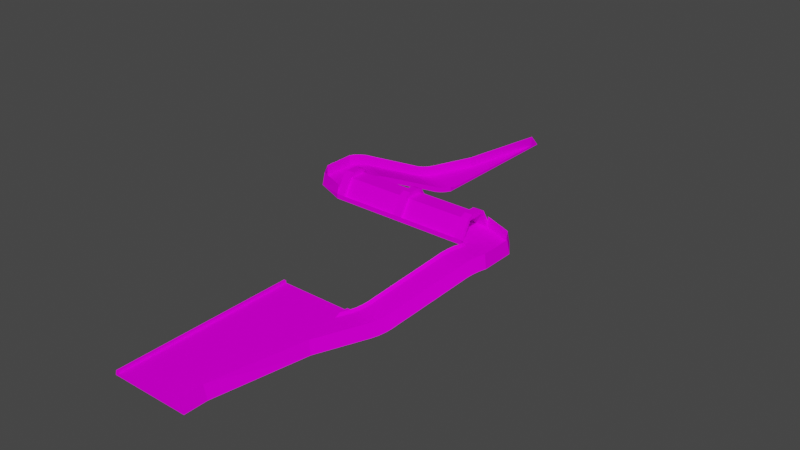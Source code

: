 # Source: pitsModel.blend  (saved by Blender 3.3.6; exported with 4.5.12 LTS)
import bpy
from mathutils import Matrix  # noqa: F401  (used for matrix-valued properties, if any)

bpy.ops.wm.read_factory_settings(use_empty=True)
scene = bpy.context.scene
scene.name = 'Scene'

# ---- collections
col_collection = bpy.data.collections.new('Collection'); scene.collection.children.link(col_collection)

# ---- images (referenced by path relative to the original .blend; pixels are not part of the script)
import os
ASSET_DIR = os.environ.get("B2B_ASSET_DIR", "")  # directory of the original .blend (textures are referenced by path, not embedded)
HERE = os.path.dirname(os.path.abspath(__file__))  # packed textures are extracted next to this script under _unpacked/

def load_image(name, relpath, width, height, colorspace="sRGB"):
    """Load a texture the original file referenced (path relative to the .blend, or extracted next to this script)."""
    p = next((c for c in (os.path.join(HERE, relpath), os.path.join(ASSET_DIR, relpath)) if relpath and os.path.exists(c)), "")
    if p:
        img = bpy.data.images.load(p, check_existing=True)
        img.name = name
    else:  # same state as the original file: an image datablock whose file is absent (Cycles renders it pink)
        img = bpy.data.images.new(name, width, height)
        img.source = "FILE"
        img.filepath = "//" + (relpath or name)
    img.colorspace_settings.name = colorspace
    return img
img_trackset00_trk_64chevback_jpg_001 = load_image('trackset00_trk_64chevback.jpg.001', 'trackset00_trk_64chevback.jpg', 1024, 1024, 'sRGB')
img_trackset00_trk_sidewall_grass_jpg_001 = load_image('trackset00_trk_sidewall_grass.jpg.001', 'trackset00_trk_sidewall_grass.jpg', 1024, 1024, 'sRGB')
img_trackset00_trk_c1_straight_jpg_001 = load_image('trackset00_trk_c1_straight.jpg.001', 'trackset00_trk_c1_straight.jpg', 1024, 1024, 'sRGB')
img_trackset00_trk_64chevrons_jpg_001 = load_image('trackset00_trk_64chevrons.jpg.001', 'trackset00_trk_64chevrons.jpg', 1024, 1024, 'sRGB')
img_trackset00_trk_tubeglass_jpg_001 = load_image('trackset00_trk_tubeglass.jpg.001', 'trackset00_trk_tubeglass.jpg', 1024, 1024, 'sRGB')
img_trackset00_trk_pitfloor_jpg_001 = load_image('trackset00_trk_pitfloor.jpg.001', 'trackset00_trk_pitfloor.jpg', 1024, 1024, 'sRGB')
img_trackset00_trk_pitwall_jpg_001 = load_image('trackset00_trk_pitwall.jpg.001', 'trackset00_trk_pitwall.jpg', 1024, 1024, 'sRGB')
img_trackset00_trk_pitmetal_jpg_001 = load_image('trackset00_trk_pitmetal.jpg.001', 'trackset00_trk_pitmetal.jpg', 1024, 1024, 'sRGB')
img_trackset00_trk_pitchevrons_jpg_001 = load_image('trackset00_trk_pitchevrons.jpg.001', 'trackset00_trk_pitchevrons.jpg', 1024, 1024, 'sRGB')
img_trackset00_trk_startline_jpg = load_image('trackset00_trk_startline.jpg', 'trackset00_trk_startline.jpg', 1024, 1024, 'sRGB')

# ---- materials (node trees are filled in below, after node groups)
mat_trackset00_trk_64chevback = bpy.data.materials.new('trackset00_trk_64chevback')
mat_trackset00_trk_64chevback.alpha_threshold = 0.0
mat_trackset00_trk_64chevback.use_transparent_shadow = False
mat_trackset00_trk_64chevback.diffuse_color = (1.0, 1.0, 1.0, 1.0)
mat_trackset00_trk_64chevback.roughness = 0.5
mat_trackset00_trk_sidewall_grass = bpy.data.materials.new('trackset00_trk_sidewall_grass')
mat_trackset00_trk_sidewall_grass.alpha_threshold = 0.0
mat_trackset00_trk_sidewall_grass.use_transparent_shadow = False
mat_trackset00_trk_sidewall_grass.diffuse_color = (1.0, 1.0, 1.0, 1.0)
mat_trackset00_trk_sidewall_grass.roughness = 0.5
mat_trackset00_trk_c1_straight = bpy.data.materials.new('trackset00_trk_c1_straight')
mat_trackset00_trk_c1_straight.alpha_threshold = 0.0
mat_trackset00_trk_c1_straight.use_transparent_shadow = False
mat_trackset00_trk_c1_straight.diffuse_color = (1.0, 1.0, 1.0, 1.0)
mat_trackset00_trk_c1_straight.roughness = 0.5
mat_trackset00_trk_64chevrons = bpy.data.materials.new('trackset00_trk_64chevrons')
mat_trackset00_trk_64chevrons.alpha_threshold = 0.0
mat_trackset00_trk_64chevrons.use_transparent_shadow = False
mat_trackset00_trk_64chevrons.diffuse_color = (1.0, 1.0, 1.0, 1.0)
mat_trackset00_trk_64chevrons.roughness = 0.5
mat_trackset00_trk_tubeglass = bpy.data.materials.new('trackset00_trk_tubeglass')
mat_trackset00_trk_tubeglass.alpha_threshold = 0.0
mat_trackset00_trk_tubeglass.use_transparent_shadow = False
mat_trackset00_trk_tubeglass.diffuse_color = (1.0, 1.0, 1.0, 1.0)
mat_trackset00_trk_tubeglass.roughness = 0.5
mat_trackset00_trk_pitfloor = bpy.data.materials.new('trackset00_trk_pitfloor')
mat_trackset00_trk_pitfloor.alpha_threshold = 0.0
mat_trackset00_trk_pitfloor.use_transparent_shadow = False
mat_trackset00_trk_pitfloor.diffuse_color = (1.0, 1.0, 1.0, 1.0)
mat_trackset00_trk_pitfloor.roughness = 0.5
mat_trackset00_trk_pitwall = bpy.data.materials.new('trackset00_trk_pitwall')
mat_trackset00_trk_pitwall.alpha_threshold = 0.0
mat_trackset00_trk_pitwall.use_transparent_shadow = False
mat_trackset00_trk_pitwall.diffuse_color = (1.0, 1.0, 1.0, 1.0)
mat_trackset00_trk_pitwall.roughness = 0.5
mat_trackset00_trk_pitmetal = bpy.data.materials.new('trackset00_trk_pitmetal')
mat_trackset00_trk_pitmetal.alpha_threshold = 0.0
mat_trackset00_trk_pitmetal.use_transparent_shadow = False
mat_trackset00_trk_pitmetal.diffuse_color = (1.0, 1.0, 1.0, 1.0)
mat_trackset00_trk_pitmetal.roughness = 0.5
mat_trackset00_trk_pitchevrons = bpy.data.materials.new('trackset00_trk_pitchevrons')
mat_trackset00_trk_pitchevrons.alpha_threshold = 0.0
mat_trackset00_trk_pitchevrons.use_transparent_shadow = False
mat_trackset00_trk_pitchevrons.diffuse_color = (1.0, 1.0, 1.0, 1.0)
mat_trackset00_trk_pitchevrons.roughness = 0.5
mat_trackset00_trk_startline = bpy.data.materials.new('trackset00_trk_startline')
mat_trackset00_trk_startline.alpha_threshold = 0.0
mat_trackset00_trk_startline.use_transparent_shadow = False
mat_trackset00_trk_startline.diffuse_color = (1.0, 1.0, 1.0, 1.0)
mat_trackset00_trk_startline.roughness = 0.5

# ---- material node trees
mat_trackset00_trk_64chevback.use_nodes = True; mat_trackset00_trk_64chevback.node_tree.nodes.clear()
_N = mat_trackset00_trk_64chevback.node_tree.nodes; _L = mat_trackset00_trk_64chevback.node_tree.links
n0 = _N.new('ShaderNodeBsdfDiffuse'); n0.name = 'Diffuse BSDF'; n0.location = (0, 0)
n1 = _N.new('ShaderNodeTexImage'); n1.name = 'Image Texture'; n1.location = (0, 0)
n1.image = img_trackset00_trk_64chevback_jpg_001
n2 = _N.new('ShaderNodeOutputMaterial'); n2.name = 'Material Output'; n2.location = (0, 0)
_L.new(n0.outputs[0], n2.inputs[0])
_L.new(n1.outputs[0], n0.inputs[0])
n2.is_active_output = True
mat_trackset00_trk_sidewall_grass.use_nodes = True; mat_trackset00_trk_sidewall_grass.node_tree.nodes.clear()
_N = mat_trackset00_trk_sidewall_grass.node_tree.nodes; _L = mat_trackset00_trk_sidewall_grass.node_tree.links
n0 = _N.new('ShaderNodeBsdfDiffuse'); n0.name = 'Diffuse BSDF'; n0.location = (0, 0)
n1 = _N.new('ShaderNodeTexImage'); n1.name = 'Image Texture'; n1.location = (0, 0)
n1.image = img_trackset00_trk_sidewall_grass_jpg_001
n2 = _N.new('ShaderNodeOutputMaterial'); n2.name = 'Material Output'; n2.location = (0, 0)
_L.new(n0.outputs[0], n2.inputs[0])
_L.new(n1.outputs[0], n0.inputs[0])
n2.is_active_output = True
mat_trackset00_trk_c1_straight.use_nodes = True; mat_trackset00_trk_c1_straight.node_tree.nodes.clear()
_N = mat_trackset00_trk_c1_straight.node_tree.nodes; _L = mat_trackset00_trk_c1_straight.node_tree.links
n0 = _N.new('ShaderNodeBsdfDiffuse'); n0.name = 'Diffuse BSDF'; n0.location = (0, 0)
n1 = _N.new('ShaderNodeTexImage'); n1.name = 'Image Texture'; n1.location = (0, 0)
n1.image = img_trackset00_trk_c1_straight_jpg_001
n2 = _N.new('ShaderNodeOutputMaterial'); n2.name = 'Material Output'; n2.location = (0, 0)
_L.new(n0.outputs[0], n2.inputs[0])
_L.new(n1.outputs[0], n0.inputs[0])
n2.is_active_output = True
mat_trackset00_trk_64chevrons.use_nodes = True; mat_trackset00_trk_64chevrons.node_tree.nodes.clear()
_N = mat_trackset00_trk_64chevrons.node_tree.nodes; _L = mat_trackset00_trk_64chevrons.node_tree.links
n0 = _N.new('ShaderNodeBsdfDiffuse'); n0.name = 'Diffuse BSDF'; n0.location = (0, 0)
n1 = _N.new('ShaderNodeTexImage'); n1.name = 'Image Texture'; n1.location = (0, 0)
n1.image = img_trackset00_trk_64chevrons_jpg_001
n2 = _N.new('ShaderNodeOutputMaterial'); n2.name = 'Material Output'; n2.location = (0, 0)
_L.new(n0.outputs[0], n2.inputs[0])
_L.new(n1.outputs[0], n0.inputs[0])
n2.is_active_output = True
mat_trackset00_trk_tubeglass.use_nodes = True; mat_trackset00_trk_tubeglass.node_tree.nodes.clear()
_N = mat_trackset00_trk_tubeglass.node_tree.nodes; _L = mat_trackset00_trk_tubeglass.node_tree.links
n0 = _N.new('ShaderNodeBsdfDiffuse'); n0.name = 'Diffuse BSDF'; n0.location = (0, 0)
n1 = _N.new('ShaderNodeTexImage'); n1.name = 'Image Texture'; n1.location = (0, 0)
n1.image = img_trackset00_trk_tubeglass_jpg_001
n2 = _N.new('ShaderNodeOutputMaterial'); n2.name = 'Material Output'; n2.location = (0, 0)
_L.new(n0.outputs[0], n2.inputs[0])
_L.new(n1.outputs[0], n0.inputs[0])
n2.is_active_output = True
mat_trackset00_trk_pitfloor.use_nodes = True; mat_trackset00_trk_pitfloor.node_tree.nodes.clear()
_N = mat_trackset00_trk_pitfloor.node_tree.nodes; _L = mat_trackset00_trk_pitfloor.node_tree.links
n0 = _N.new('ShaderNodeBsdfDiffuse'); n0.name = 'Diffuse BSDF'; n0.location = (0, 0)
n1 = _N.new('ShaderNodeTexImage'); n1.name = 'Image Texture'; n1.location = (0, 0)
n1.image = img_trackset00_trk_pitfloor_jpg_001
n2 = _N.new('ShaderNodeOutputMaterial'); n2.name = 'Material Output'; n2.location = (0, 0)
_L.new(n0.outputs[0], n2.inputs[0])
_L.new(n1.outputs[0], n0.inputs[0])
n2.is_active_output = True
mat_trackset00_trk_pitwall.use_nodes = True; mat_trackset00_trk_pitwall.node_tree.nodes.clear()
_N = mat_trackset00_trk_pitwall.node_tree.nodes; _L = mat_trackset00_trk_pitwall.node_tree.links
n0 = _N.new('ShaderNodeBsdfDiffuse'); n0.name = 'Diffuse BSDF'; n0.location = (0, 0)
n1 = _N.new('ShaderNodeTexImage'); n1.name = 'Image Texture'; n1.location = (0, 0)
n1.image = img_trackset00_trk_pitwall_jpg_001
n2 = _N.new('ShaderNodeOutputMaterial'); n2.name = 'Material Output'; n2.location = (0, 0)
_L.new(n0.outputs[0], n2.inputs[0])
_L.new(n1.outputs[0], n0.inputs[0])
n2.is_active_output = True
mat_trackset00_trk_pitmetal.use_nodes = True; mat_trackset00_trk_pitmetal.node_tree.nodes.clear()
_N = mat_trackset00_trk_pitmetal.node_tree.nodes; _L = mat_trackset00_trk_pitmetal.node_tree.links
n0 = _N.new('ShaderNodeBsdfDiffuse'); n0.name = 'Diffuse BSDF'; n0.location = (0, 0)
n1 = _N.new('ShaderNodeTexImage'); n1.name = 'Image Texture'; n1.location = (0, 0)
n1.image = img_trackset00_trk_pitmetal_jpg_001
n2 = _N.new('ShaderNodeOutputMaterial'); n2.name = 'Material Output'; n2.location = (0, 0)
_L.new(n0.outputs[0], n2.inputs[0])
_L.new(n1.outputs[0], n0.inputs[0])
n2.is_active_output = True
mat_trackset00_trk_pitchevrons.use_nodes = True; mat_trackset00_trk_pitchevrons.node_tree.nodes.clear()
_N = mat_trackset00_trk_pitchevrons.node_tree.nodes; _L = mat_trackset00_trk_pitchevrons.node_tree.links
n0 = _N.new('ShaderNodeBsdfDiffuse'); n0.name = 'Diffuse BSDF'; n0.location = (0, 0)
n1 = _N.new('ShaderNodeTexImage'); n1.name = 'Image Texture'; n1.location = (0, 0)
n1.image = img_trackset00_trk_pitchevrons_jpg_001
n2 = _N.new('ShaderNodeOutputMaterial'); n2.name = 'Material Output'; n2.location = (0, 0)
_L.new(n0.outputs[0], n2.inputs[0])
_L.new(n1.outputs[0], n0.inputs[0])
n2.is_active_output = True
mat_trackset00_trk_startline.use_nodes = True; mat_trackset00_trk_startline.node_tree.nodes.clear()
_N = mat_trackset00_trk_startline.node_tree.nodes; _L = mat_trackset00_trk_startline.node_tree.links
n0 = _N.new('ShaderNodeBsdfDiffuse'); n0.name = 'Diffuse BSDF'; n0.location = (0, 0)
n1 = _N.new('ShaderNodeTexImage'); n1.name = 'Image Texture'; n1.location = (0, 0)
n1.image = img_trackset00_trk_startline_jpg
n2 = _N.new('ShaderNodeOutputMaterial'); n2.name = 'Material Output'; n2.location = (0, 0)
_L.new(n0.outputs[0], n2.inputs[0])
_L.new(n1.outputs[0], n0.inputs[0])
n2.is_active_output = True

# ---- world
world_world = bpy.data.worlds.new('World'); scene.world = world_world
world_world.use_nodes = True; world_world.node_tree.nodes.clear()
_N = world_world.node_tree.nodes; _L = world_world.node_tree.links
n0 = _N.new('ShaderNodeOutputWorld'); n0.name = 'World Output'; n0.location = (300, 300)
n1 = _N.new('ShaderNodeBackground'); n1.name = 'Background'; n1.location = (10, 300)
n1.inputs[0].default_value = (0.05088, 0.05088, 0.05088, 1.0)
_L.new(n1.outputs[0], n0.inputs[0])
n0.is_active_output = True
world_world.color = (0.05088, 0.05088, 0.05088)
world_world.use_sun_shadow = False
world_world.sun_shadow_jitter_overblur = 0.0

# ---- meshes
me_track17_pmd0_mesh_025 = bpy.data.meshes.new('TRACK17.PMD0.mesh.025')
me_track17_pmd0_mesh_025.from_pydata([(-45.8, 114.7, 15.0), (-44.87, 115.1, 20.48), (-41.08, 109.4, 20.48), (-41.79, 108.7, 15.0), (-28.71, 104.3, 20.48), (-28.71, 103.3, 17.0), (-28.71, 103.3, 15.0), (45.08, 87.75, 18.88), (46.04, 90.07, 19.69), (47.07, 89.93, 14.28), (46.13, 87.67, 13.52), (32.2, 56.65, 5.689), (33.15, 58.94, 6.163), (34.15, 58.74, 0.7224), (33.16, 56.36, 0.2195), (16.46, -5.068, 0.0), (14.96, -14.55, 5.5), (14.96, -5.068, 5.5), (31.24, 54.33, 5.48), (32.16, 53.95, 0.0), (48.13, 108.5, 20.48), (44.34, 114.2, 20.48), (45.04, 114.9, 15.0), (49.05, 108.9, 15.0), (47.08, 92.57, 20.24), (48.13, 95.11, 20.48), (49.05, 94.73, 15.0), (48.06, 92.32, 14.78), (34.05, 61.12, 6.876), (35.09, 61.01, 1.483), (34.92, 63.21, 7.826), (35.99, 63.18, 2.499), (44.16, 85.52, 17.83), (45.23, 85.49, 12.5), (23.56, 33.2, 0.0), (22.65, 33.59, 5.5), (-31.74, 160.2, 8.141), (-32.64, 158.0, 8.854), (-33.68, 158.2, 3.483), (-32.74, 160.4, 2.722), (-33.51, 155.9, 9.804), (-34.58, 156.0, 4.499), (-43.82, 131.0, 20.22), (-44.87, 128.5, 20.48), (-45.8, 128.9, 15.0), (-44.8, 131.3, 14.78), (-40.9, 138.1, 17.81), (-41.97, 138.1, 12.5), (-23.35, 183.1, 2.0), (-15.04, 224.8, 2.0), (-15.04, 219.8, 7.48), (-22.44, 182.7, 7.48), (31.96, 119.3, 20.48), (31.96, 120.3, 17.0), (31.96, 120.3, 15.0), (-30.79, 162.5, 7.667), (-31.75, 162.8, 2.22), (-29.83, 164.8, 7.486), (-30.75, 165.2, 2.0), (-41.83, 135.9, 18.86), (-42.79, 133.5, 19.66), (-43.81, 133.7, 14.28), (-42.88, 135.9, 13.52), (-15.04, -14.55, 1.0), (-15.04, 60.45, 2.0), (-15.04, 60.45, 1.0), (-16.04, 60.45, 2.0), (-16.54, 60.45, 0.0), (15.96, 60.45, 2.0), (16.46, 60.45, 0.0), (14.96, 60.45, 2.0), (-15.97, 159.1, 3.0), (-16.93, 156.8, 3.215), (-30.79, 162.5, 3.215), (-29.83, 164.8, 3.0), (-22.44, 182.7, 3.0), (-15.96, 215.2, 3.0), (17.45, 62.86, 0.2195), (20.28, 69.69, 2.499), (19.38, 67.51, 1.483), (14.96, 54.21, 1.0), (14.96, -5.068, 1.0), (18.44, 65.25, 0.7224), (29.52, 92.0, 12.5), (31.36, 96.44, 14.28), (32.35, 98.83, 14.78), (30.43, 94.18, 13.52), (22.65, 33.59, 1.0), (17.38, 60.07, 1.0), (31.24, 54.33, 1.0), (-16.04, 156.3, 2.22), (-15.04, 158.7, 2.0), (-17.88, 154.5, 3.703), (-31.74, 160.2, 3.703), (-17.97, 151.6, 3.483), (-17.03, 153.9, 2.722), (-18.78, 152.3, 4.44), (-32.64, 158.0, 4.44), (-44.87, 128.5, 16.0), (-44.87, 115.1, 16.0), (-28.71, 104.3, 16.0), (-41.08, 109.4, 16.0), (-41.83, 135.9, 14.46), (-42.79, 133.5, 15.24), (31.96, 119.3, 16.0), (-43.82, 131.0, 15.77), (-15.04, 219.8, 3.0), (-33.51, 155.9, 5.423), (-40.9, 138.1, 13.42), (-27.17, 129.4, 13.52), (-26.27, 131.6, 12.5), (34.27, 100.9, 16.0), (34.27, 102.8, 16.0), (48.13, 108.5, 16.0), (48.13, 95.11, 16.0), (33.73, 103.6, 16.0), (44.34, 114.2, 16.0), (31.96, 104.3, 16.0), (-30.47, 120.0, 16.0), (-28.71, 119.3, 16.0), (-31.02, 122.8, 16.0), (-31.02, 120.9, 16.0), (31.96, 103.3, 15.0), (-28.71, 120.3, 15.0), (33.02, 102.9, 15.0), (33.35, 102.4, 15.0), (33.35, 101.2, 15.0), (-28.93, 127.8, 15.24), (-29.97, 125.3, 15.77), (-19.65, 150.2, 5.423), (-27.04, 132.4, 13.42), (-30.09, 121.2, 15.0), (-30.09, 122.4, 15.0), (-27.97, 130.1, 14.46), (-18.87, 149.5, 4.499), (-29.1, 124.8, 14.78), (-28.11, 127.2, 14.28), (-29.77, 120.7, 15.0), (-18.58, 150.2, 6.347), (-17.75, 152.2, 5.397), (-28.99, 125.0, 16.76), (-27.9, 127.7, 16.21), (-30.09, 122.4, 17.0), (-30.09, 121.2, 17.0), (-28.71, 120.3, 17.0), (19.16, 66.98, 3.397), (18.29, 64.88, 2.684), (19.99, 68.98, 4.347), (31.16, 95.95, 16.21), (30.17, 93.56, 15.41), (32.18, 95.81, 15.24), (31.22, 93.49, 14.46), (32.24, 98.57, 16.76), (33.22, 98.31, 15.77), (16.46, 60.45, 2.0), (31.96, 103.3, 17.0), (21.06, 68.95, 3.423), (20.19, 66.86, 2.44), (17.38, 62.68, 2.21), (19.29, 64.68, 1.703), (18.34, 62.39, 1.215), (29.23, 91.29, 14.35), (33.35, 101.2, 17.0), (33.35, 102.4, 17.0), (33.02, 102.9, 17.0), (30.3, 91.26, 13.42), (14.96, 56.83, 2.0), (-15.04, 161.3, 3.0), (-15.97, 156.5, 4.21), (-15.04, 158.7, 4.0), (-26.92, 130.0, 15.41), (-25.97, 132.3, 14.35), (-16.88, 154.3, 4.684), (-29.77, 120.7, 17.0), (31.96, 111.8, 13.0), (31.96, 111.8, 11.5), (28.7, 111.8, 13.0), (28.7, 111.8, 11.5), (28.7, 120.3, 15.0), (28.7, 119.3, 16.0), (28.7, 103.3, 15.0), (28.7, 104.3, 16.0), (31.96, 116.3, 24.0), (31.96, 115.3, 23.0), (28.7, 103.3, 17.0), (28.7, 107.3, 24.0), (31.96, 107.3, 24.0), (28.7, 109.3, 25.0), (31.96, 109.3, 25.0), (28.7, 114.3, 25.0), (31.96, 114.3, 25.0), (28.7, 116.3, 24.0), (28.7, 120.3, 17.0), (28.7, 108.3, 23.0), (31.96, 108.3, 23.0), (28.7, 115.3, 23.0), (-25.44, 103.3, 15.0), (-25.44, 104.3, 16.0), (-25.44, 111.8, 13.0), (-25.44, 111.8, 11.5), (-25.44, 119.3, 16.0), (-25.44, 120.3, 15.0), (-28.71, 111.8, 13.0), (-28.71, 111.8, 11.5), (3.201, 104.3, 16.0), (3.201, 119.3, 16.0), (-0.06614, 119.3, 16.0), (-25.44, 116.3, 24.0), (-25.44, 120.3, 17.0), (-25.44, 115.3, 23.0), (-28.71, 107.3, 24.0), (-25.44, 107.3, 24.0), (-25.44, 103.3, 17.0), (-28.71, 109.3, 25.0), (-25.44, 109.3, 25.0), (-28.71, 114.3, 25.0), (-25.44, 114.3, 25.0), (-28.71, 116.3, 24.0), (-28.71, 108.3, 23.0), (-25.44, 108.3, 23.0), (-28.71, 115.3, 23.0), (-0.06614, 104.3, 16.0), (3.201, 116.3, 24.0), (3.201, 120.3, 17.0), (3.201, 115.3, 23.0), (-0.06614, 103.3, 17.0), (-0.06614, 107.3, 24.0), (3.201, 107.3, 24.0), (3.201, 103.3, 17.0), (-0.06614, 109.3, 25.0), (3.201, 109.3, 25.0), (-0.06614, 114.3, 25.0), (3.201, 114.3, 25.0), (-0.06614, 116.3, 24.0), (-0.06614, 120.3, 17.0), (-0.06614, 108.3, 23.0), (3.201, 108.3, 23.0), (-0.06614, 115.3, 23.0), (33.15, 58.94, 1.703), (32.2, 56.65, 1.215), (34.05, 61.12, 2.44), (34.92, 63.21, 3.423), (47.08, 92.57, 15.77), (46.04, 90.07, 15.24), (44.16, 85.52, 13.42), (45.08, 87.75, 14.46), (-16.04, -14.55, 2.0), (-16.54, -14.55, 0.0), (-15.04, -14.55, 2.0), (16.46, -14.55, 0.0), (15.96, -14.55, 2.0), (14.96, -14.55, 2.0), (14.96, -14.55, 1.0), (14.96, 60.45, 1.0), (28.7, 119.3, 15.92), (28.7, 104.3, 15.92), (28.7, 108.3, 22.92), (28.7, 115.3, 22.92), (-25.44, 104.3, 15.92), (-25.44, 119.3, 15.92), (3.201, 104.3, 15.92), (3.201, 119.3, 15.92), (-0.06614, 119.3, 15.92), (-25.44, 115.3, 22.92), (-25.44, 108.3, 22.92), (-0.06614, 104.3, 15.92), (3.201, 115.3, 22.92), (-0.06614, 108.3, 22.92), (3.201, 108.3, 22.92), (-0.06614, 115.3, 22.92)], [], [(0, 3, 2, 1), (3, 5, 4, 2), (3, 6, 5), (7, 10, 9, 8), (11, 14, 13, 12), (15, 17, 16, 250), (18, 19, 14, 11), (20, 23, 22, 21), (24, 27, 26, 25), (8, 9, 27, 24), (15, 250, 249), (12, 13, 29, 28), (28, 29, 31, 30), (31, 33, 32, 30), (34, 35, 17, 15), (33, 10, 7, 32), (34, 19, 18, 35), (25, 26, 23, 20), (36, 39, 38, 37), (37, 38, 41, 40), (42, 45, 44, 43), (43, 44, 0, 1), (41, 47, 46, 40), (48, 51, 50, 49), (22, 53, 52, 21), (22, 54, 53), (55, 56, 39, 36), (57, 58, 56, 55), (59, 62, 61, 60), (60, 61, 45, 42), (48, 58, 57, 51), (47, 62, 59, 46), (248, 63, 65, 64), (246, 248, 64, 66), (247, 246, 66, 67), (71, 74, 73, 72), (75, 71, 76), (247, 15, 249), (67, 34, 15), (69, 19, 34), (67, 69, 34), (67, 15, 247), (19, 69, 77, 14), (29, 79, 78, 31), (65, 80, 253), (63, 252, 81), (63, 81, 80, 65), (14, 77, 82, 13), (13, 82, 79, 29), (78, 83, 33, 31), (84, 85, 27, 9), (86, 84, 9, 10), (83, 86, 10, 33), (87, 80, 81), (87, 89, 88, 80), (58, 91, 90, 56), (72, 73, 93, 92), (39, 95, 94, 38), (92, 93, 97, 96), (75, 74, 71), (91, 48, 49), (91, 58, 48), (56, 90, 95, 39), (98, 43, 1, 99), (100, 101, 2, 4), (51, 75, 76, 50), (5, 100, 4), (251, 250, 16), (102, 59, 60, 103), (53, 104, 52), (105, 42, 43, 98), (50, 76, 106), (103, 60, 42, 105), (99, 1, 2, 101), (74, 57, 55, 73), (97, 37, 40, 107), (93, 36, 37, 97), (106, 49, 50), (73, 55, 36, 93), (107, 40, 46, 108), (51, 57, 74, 75), (108, 46, 59, 102), (62, 47, 110, 109), (111, 114, 113, 112), (112, 113, 116, 115), (115, 116, 104, 117), (118, 101, 100, 119), (120, 98, 99, 121), (121, 99, 101, 118), (6, 123, 54, 122), (124, 122, 54, 22), (117, 104, 119, 100), (125, 124, 22, 23), (126, 125, 23, 26), (127, 103, 105, 128), (108, 130, 129, 107), (128, 105, 98, 120), (44, 132, 131, 0), (133, 102, 103, 127), (41, 134, 110, 47), (61, 136, 135, 45), (108, 102, 133, 130), (62, 109, 136, 61), (0, 131, 137, 3), (3, 137, 123, 6), (45, 135, 132, 44), (62, 102, 103, 61), (47, 108, 102, 62), (94, 139, 138, 134), (136, 141, 140, 135), (54, 22, 116, 104), (142, 120, 121, 143), (119, 104, 53, 144), (54, 123, 144, 53), (82, 146, 145, 79), (123, 54, 104, 119), (79, 145, 147, 78), (86, 149, 148, 84), (149, 151, 150, 148), (148, 150, 153, 152), (154, 69, 68), (26, 126, 111, 114), (117, 100, 5, 155), (6, 122, 155, 5), (145, 157, 156, 147), (158, 160, 159, 146), (154, 88, 160, 158), (78, 147, 161, 83), (162, 111, 112, 163), (149, 86, 83, 161), (163, 112, 115, 164), (164, 115, 117, 155), (152, 153, 111, 162), (149, 161, 165, 151), (27, 85, 126, 26), (77, 158, 146, 82), (69, 154, 158, 77), (146, 159, 157, 145), (122, 6, 100, 117), (85, 152, 162, 126), (156, 165, 161, 147), (80, 88, 154, 166), (68, 70, 166), (84, 148, 152, 85), (126, 162, 163, 125), (125, 163, 164, 124), (253, 80, 166, 70), (68, 166, 154), (124, 164, 155, 122), (139, 96, 129, 138), (76, 71, 167, 106), (91, 169, 168, 90), (170, 171, 130, 133), (23, 26, 114, 113), (90, 168, 172, 95), (137, 173, 144, 123), (170, 109, 110, 171), (134, 138, 171, 110), (129, 130, 171, 138), (170, 133, 127, 141), (0, 44, 98, 99), (3, 0, 99, 101), (110, 109, 133, 130), (45, 105, 98, 44), (6, 3, 101, 100), (136, 135, 128, 127), (131, 137, 118, 121), (132, 131, 121, 120), (134, 110, 130, 129), (109, 136, 127, 133), (107, 108, 47, 41), (109, 170, 141, 136), (132, 142, 143, 131), (22, 23, 113, 116), (131, 143, 173, 137), (91, 167, 169), (38, 94, 134, 41), (41, 134, 129, 107), (96, 97, 107, 129), (141, 127, 128, 140), (143, 121, 118, 173), (169, 71, 72, 168), (168, 72, 92, 172), (140, 128, 120, 142), (167, 71, 169), (95, 172, 139, 94), (172, 92, 96, 139), (91, 49, 106, 167), (135, 140, 142, 132), (173, 118, 119, 144), (137, 123, 119, 118), (61, 103, 105, 45), (135, 132, 120, 128), (122, 175, 174, 117), (104, 174, 175, 54), (176, 179, 178, 177), (177, 178, 54, 175), (180, 177, 175, 122), (174, 104, 179, 176), (177, 180, 181, 176), (117, 174, 176, 181), (182, 183, 104, 53), (184, 155, 186, 185), (185, 186, 188, 187), (187, 188, 190, 189), (189, 190, 182, 191), (191, 182, 53, 192), (193, 194, 117, 181), (179, 104, 183, 195), (195, 183, 194, 193), (195, 193, 185, 187, 189, 191), (181, 184, 185, 193), (179, 195, 191, 192), (155, 117, 194, 186), (186, 194, 183, 182, 190, 188), (196, 199, 198, 197), (200, 198, 199, 201), (202, 119, 123, 203), (203, 123, 201, 199), (6, 203, 199, 196), (198, 200, 119, 202), (203, 6, 100, 202), (197, 198, 202, 100), (207, 209, 200, 208), (5, 212, 211, 210), (210, 211, 214, 213), (213, 214, 216, 215), (215, 216, 207, 217), (217, 207, 208, 144), (218, 219, 197, 100), (119, 200, 209, 220), (220, 209, 219, 218), (220, 218, 210, 213, 215, 217), (100, 5, 210, 218), (119, 220, 217, 144), (212, 197, 219, 211), (211, 219, 209, 207, 216, 214), (222, 224, 205, 223), (225, 228, 227, 226), (226, 227, 230, 229), (229, 230, 232, 231), (231, 232, 222, 233), (233, 222, 223, 234), (235, 236, 204, 221), (206, 205, 224, 237), (237, 224, 236, 235), (227, 236, 224, 222, 232, 230), (104, 54, 53), (100, 6, 5), (206, 237, 233, 234), (228, 204, 236, 227), (221, 225, 226, 235), (237, 235, 226, 229, 231, 233), (197, 221, 235, 219), (237, 209, 219, 235), (209, 237, 206, 200), (181, 193, 236, 204), (236, 193, 195, 224), (205, 224, 195, 179), (160, 239, 238, 159), (159, 238, 240, 157), (157, 240, 241, 156), (150, 243, 242, 153), (156, 241, 244, 165), (151, 245, 243, 150), (165, 244, 245, 151), (88, 89, 239, 160), (238, 12, 28, 240), (240, 28, 30, 241), (113, 20, 21, 116), (243, 8, 24, 242), (245, 7, 8, 243), (114, 25, 20, 113), (17, 81, 251, 16), (252, 251, 81), (89, 18, 11, 239), (239, 11, 12, 238), (242, 24, 25, 114), (241, 30, 32, 244), (81, 17, 35, 87), (35, 18, 89, 87), (244, 32, 7, 245), (104, 116, 21, 52), (153, 242, 114, 111), (258, 264, 267, 265), (269, 267, 264, 263), (263, 259, 262, 269), (255, 260, 268, 256), (268, 266, 257, 256), (261, 254, 257, 266)])
me_track17_pmd0_mesh_025.polygons.foreach_set('material_index', [0, 0, 0, 0, 0, 0, 0, 0, 0, 0, 0, 0, 0, 0, 0, 0, 0, 0, 0, 0, 0, 0, 0, 0, 0, 0, 0, 0, 0, 0, 0, 0, 1, 1, 1, 2, 2, 2, 2, 2, 2, 2, 2, 2, 2, 2, 2, 2, 2, 2, 2, 2, 2, 2, 2, 2, 2, 2, 2, 2, 2, 2, 2, 3, 3, 3, 3, 3, 3, 3, 3, 3, 3, 3, 3, 3, 3, 3, 3, 3, 3, 3, 5, 5, 5, 5, 5, 5, 5, 5, 5, 5, 5, 5, 5, 5, 5, 5, 5, 5, 5, 5, 5, 5, 5, 5, 6, 6, 6, 6, 6, 6, 6, 6, 6, 6, 6, 6, 6, 6, 6, 6, 6, 6, 6, 6, 6, 6, 6, 6, 6, 6, 6, 6, 6, 6, 6, 6, 6, 6, 6, 6, 6, 6, 6, 6, 6, 6, 6, 6, 6, 6, 6, 6, 6, 6, 6, 6, 6, 6, 6, 6, 6, 6, 6, 6, 6, 6, 6, 6, 6, 6, 6, 6, 6, 6, 6, 6, 6, 6, 6, 6, 6, 6, 6, 6, 6, 6, 6, 6, 6, 6, 6, 7, 7, 7, 7, 7, 7, 7, 7, 7, 7, 7, 7, 7, 7, 7, 7, 7, 7, 7, 7, 7, 7, 7, 7, 7, 7, 7, 7, 7, 7, 7, 7, 7, 7, 7, 7, 7, 7, 7, 7, 7, 7, 7, 7, 7, 7, 7, 7, 7, 7, 7, 7, 7, 7, 7, 7, 7, 7, 7, 7, 4, 4, 4, 4, 4, 4, 2, 2, 2, 2, 2, 2, 2, 2, 8, 8, 8, 8, 8, 8, 8, 8, 8, 8, 8, 8, 8, 8, 8, 8, 6, 4, 4, 4, 4, 4, 4])
_uv = me_track17_pmd0_mesh_025.uv_layers.new(name='UVMap')
_uv.uv.foreach_set('vector', [0.0, 0.75, 0.0, 0.0, 1.0, 0.0, 1.0, 0.75, 0.0, 2.0, 0.3484, 0.0, 1.0, 0.0907, 1.0, 2.0, 0.0, 2.0, 0.0, 0.0, 0.3484, 0.0, 1.0, 0.25, 0.0, 0.25, 0.0, 0.5, 1.0, 0.5, 1.0, 0.25, 0.0, 0.25, 0.0, 0.5, 1.0, 0.5, 0.0, 1.0, 0.9889, 1.0, 0.9901, 0.0, 0.3273, 0.0, 1.0, 0.0, 0.0, 0.0, 0.0, 0.25, 1.0, 0.25, 1.0, 1.25, 0.0, 1.25, 0.0, 2.0, 1.0, 2.0, 1.0, 0.75, 0.0, 0.75, 0.0, 1.0, 1.0, 1.0, 1.0, 0.5, 0.0, 0.5, 0.0, 0.75, 1.0, 0.75, 0.0, 1.0, 0.3273, 0.0, 0.0, 0.0, 1.0, 0.5, 0.0, 0.5, 0.0, 0.75, 1.0, 0.75, 1.0, 0.75, 0.0, 0.75, 0.0, 1.0, 1.0, 1.0, 0.0, 0.0, 0.0, 3.0, 1.0, 3.0, 1.0, 0.0, 0.0, 4.0, 1.0, 4.0, 1.0, 0.0, 0.0, 0.0, 0.0, 0.0, 0.0, 0.25, 1.0, 0.25, 1.0, 0.0, 0.0, 0.0, 0.0, 2.0, 1.0, 2.0, 1.0, 0.0, 1.0, 0.0, 0.0, 0.0, 0.0, 1.25, 1.0, 1.25, 1.0, 0.5, 0.0, 0.5, 0.0, 0.25, 1.0, 0.25, 1.0, 0.25, 0.0, 0.25, 0.0, 0.0, 1.0, 0.0, 1.0, 0.25, 0.0, 0.25, 0.0, 0.0, 1.0, 0.0, 1.0, 2.0, 0.0, 2.0, 0.0, 0.75, 1.0, 0.75, 0.0, 2.0, 0.0, 0.0, 1.0, 0.0, 1.0, 2.0, 0.0, 0.0, 1.0, 0.0, 1.0, 3.552, 0.0, 4.0, 0.0, 0.0, 0.3458, 2.0, 1.0, 1.932, 1.0, 0.0, 0.0, 0.0, 0.0, 2.0, 0.3458, 2.0, 1.0, 0.75, 0.0, 0.75, 0.0, 0.5, 1.0, 0.5, 1.0, 1.0, 0.0, 1.0, 0.0, 0.75, 1.0, 0.75, 1.0, 0.75, 0.0, 0.75, 0.0, 0.5, 1.0, 0.5, 1.0, 0.5, 0.0, 0.5, 0.0, 0.25, 1.0, 0.25, 0.0, 2.0, 0.0, 0.0, 1.0, 0.0, 1.0, 2.0, 0.0, 1.0, 0.0, 0.75, 1.0, 0.75, 1.0, 1.0, 0.25, 0.0, 0.0, 0.0, 0.0, 4.0, 0.25, 4.0, 0.25, 0.0, 0.5, 0.0, 0.5, 4.0, 0.25, 4.0, 0.75, 0.0, 0.5, 0.0, 0.5, 4.0, 0.75, 4.0, 0.5267, 1.0, 1.0, 1.0, 1.0, 0.875, 0.5267, 0.875, 1.0, 1.005, 0.5258, 0.003145, 1.0, 2.738, 0.2671, -0.01782, 0.7374, 0.004225, 0.7374, -0.01782, 0.7374, 0.004225, 0.2671, -0.01782, 0.2671, 0.004225, 0.7374, 0.004225, 0.2671, -0.01782, 0.2671, 0.004225, 0.7374, 0.004225, 0.2671, -0.01782, 0.2671, 0.004225, 0.2671, 0.004225, 0.7374, 0.004225, 0.2671, -0.01782, 0.9994, 0.0, 0.5261, 0.0, 0.5261, 0.125, 0.9994, 0.125, 0.9994, 0.375, 0.5261, 0.375, 0.5261, 0.5, 0.9994, 0.5, 1.0, 4.0, 0.0, 3.662, 0.0, 4.0, 1.0, 0.0, 0.0, 0.0, 0.0, 0.5048, 1.0, 0.0, 0.0, 0.5048, 0.0, 3.662, 1.0, 4.0, 0.9994, 0.125, 0.5261, 0.125, 0.5261, 0.25, 0.9994, 0.25, 0.9994, 0.25, 0.5261, 0.25, 0.5261, 0.375, 0.9994, 0.375, 0.5261, 0.5, 0.5261, 1.5, 0.9994, 1.5, 0.9994, 0.5, 0.5261, 0.75, 0.5261, 0.875, 0.9994, 0.875, 0.9994, 0.75, 0.5261, 0.625, 0.5261, 0.75, 0.9994, 0.75, 0.9994, 0.625, 0.5261, 0.5, 0.5261, 0.625, 0.9994, 0.625, 0.9994, 0.5, 0.002643, -0.007221, 0.4733, 0.7414, 0.0, -1.509, 0.0, -0.008632, 0.0, 0.9914, 0.4733, 0.9914, 0.4733, 0.7414, 1.449, 1.0, 1.0, 1.0, 1.0, 0.875, 1.449, 0.875, 0.5267, 0.875, 1.0, 0.875, 1.0, 0.75, 0.5267, 0.75, 1.449, 0.75, 1.0, 0.75, 1.0, 0.625, 1.449, 0.625, 0.5267, 0.75, 1.0, 0.75, 1.0, 0.625, 0.5267, 0.625, 1.0, 1.0, 1.0, 0.0, 0.5267, 0.0, 1.002, 0.9943, 1.451, 2.158, 1.002, 4.282, 1.003, 0.9994, 1.449, 1.0, 1.449, 2.156, 1.449, 0.875, 1.0, 0.875, 1.0, 0.75, 1.449, 0.75, 0.0, 2.0, 1.0, 2.0, 1.0, 0.75, 0.0, 0.75, 0.0, 0.0, 0.0, 2.0, 1.0, 2.0, 1.0, 0.0, 1.0, 0.0, 0.0, 0.0, 0.0, 3.502, 1.0, 4.0, 0.2041, 1.015, 0.0, 1.0, 1.0, 1.0, 0.2041, 1.015, 0.2041, 1.0, 1.0, 1.0, 0.0, 0.75, 1.0, 0.75, 1.0, 0.5, 0.0, 0.5, 0.0, 1.0, 0.2041, 1.015, 1.0, 1.0, 0.0, 0.25, 1.0, 0.25, 1.0, 0.0, 0.0, 0.0, 1.0, 4.0, 0.0, 3.502, 0.0, 4.0, 0.0, 0.5, 1.0, 0.5, 1.0, 0.25, 0.0, 0.25, 0.0, 2.75, 1.0, 2.75, 1.0, 2.0, 0.0, 2.0, 0.0, 1.0, 1.0, 1.0, 1.0, 0.75, 0.0, 0.75, 0.0, 0.25, 1.0, 0.25, 1.0, 0.0, 0.0, 0.0, 0.0, 0.5, 1.0, 0.5, 1.0, 0.25, 0.0, 0.25, 0.0, 0.9885, 0.0, 1.0, 1.0, 1.0, 0.0, 0.75, 1.0, 0.75, 1.0, 0.5, 0.0, 0.5, 0.0, 2.0, 1.0, 2.0, 1.0, 0.0, 0.0, 0.0, 1.0, 2.0, 1.0, 0.0, 0.0, 0.0, 0.0, 2.0, 0.0, 1.0, 1.0, 1.0, 1.0, 0.75, 0.0, 0.75, 0.0, 0.25, 0.0, 0.0, 1.0, 0.0, 1.0, 0.25, 1.0, 0.5628, 0.0, 0.0, 0.0, 1.0, 1.0, 0.698, 1.0, 0.06864, 0.0, 0.0, 0.0, 0.4234, 1.0, 0.1352, 1.0, 0.5628, 0.0, 0.0, 0.0, 1.0, 1.0, 0.698, 1.0, 0.5628, 0.0, 0.0, 0.0, 1.0, 1.0, 0.698, 1.0, 0.5628, 0.0, 0.0, 0.0, 1.0, 1.0, 0.698, 1.0, 0.06864, 0.0, 0.0, 0.0, 0.4234, 1.0, 0.1352, 0.0, 0.0, 1.0, 0.0, 1.0, 4.0, 0.0, 4.0, 1.0, 0.698, 1.0, 0.5628, 0.0, 0.0, 0.0, 1.0, 0.0, 0.0, 1.0, 0.0, 1.0, 4.0, 0.0, 4.0, 1.0, 0.1352, 1.0, 0.06864, 0.0, 0.0, 0.0, 0.4234, 1.0, 0.698, 1.0, 0.5628, 0.0, 0.0, 0.0, 1.0, 1.0, 0.25, 0.0, 0.25, 0.0, 0.5, 1.0, 0.5, 0.0, 0.0, 1.0, 0.0, 1.0, 2.0, 0.0, 2.0, 1.0, 0.0, 0.0, 0.0, 0.0, 0.25, 1.0, 0.25, 0.0, 0.0, 1.0, 0.5628, 1.0, 0.698, 0.0, 1.0, 1.0, 0.5, 0.0, 0.5, 0.0, 0.75, 1.0, 0.75, 0.0, 0.0, 1.0, 0.0, 1.0, 2.0, 0.0, 2.0, 0.0, 0.5, 1.0, 0.5, 1.0, 0.75, 0.0, 0.75, 0.0, 0.75, 0.0, 1.0, 1.0, 1.0, 1.0, 0.75, 0.0, 0.25, 1.0, 0.25, 1.0, 0.5, 0.0, 0.5, 0.0, 0.0, 1.0, 0.06864, 1.0, 0.1352, 0.0, 0.4234, 0.0, 0.0, 1.0, 0.5628, 1.0, 0.698, 0.0, 1.0, 0.0, 0.75, 1.0, 0.75, 1.0, 1.0, 0.0, 1.0, 0.0, 1.0, 0.0, 0.0, 1.0, 0.0, 1.0, 1.0, 0.0, 1.0, 0.0, 0.0, 1.0, 0.0, 1.0, 1.0, 0.0, -0.5, 0.0, 1.0, 1.0, 1.0, 1.0, -0.5, 0.0, -0.5, 0.0, 1.0, 1.0, 1.0, 1.0, -0.5, 0.0, 1.0, 4.0, 1.0, 3.88, 0.0, 0.09349, 0.0, 0.1685, 1.0, 0.0, 0.0, 1.0, 0.0, 0.7978, 1.0, 0.0, 0.0, 18.0, 0.0, 18.0, 1.0, 0.0, 1.0, 18.0, -0.5, 0.0, -0.5, 0.0, 1.0, 18.0, 1.0, 1.0, -0.5, 1.0, 1.0, 0.0, 1.0, 0.0, -0.5, 0.0, 1.0, 18.0, 1.0, 18.0, 0.0, 0.0, 0.0, 1.0, -0.5, 1.0, 1.0, 0.0, 1.0, 0.0, -0.5, 1.0, -0.5, 1.0, 1.0, 0.0, 1.0, 0.0, -0.5, 1.0, 1.0, 1.0, 0.0, 0.0, 0.0, 0.0, 1.0, 1.0, 1.0, 1.0, 0.0, 0.0, 0.0, 0.0, 1.0, 0.25, 1.0, 0.0, -0.5, 0.0, 1.0, 0.25, 1.0, 0.0, 1.0, 0.0, 0.0, 0.25, 0.0, 18.0, 0.0, 0.0, 0.0, 0.0, 1.0, 18.0, 1.0, 0.0, -0.5, 18.0, -0.5, 18.0, 1.0, 0.0, 1.0, 1.0, 1.0, 1.0, 0.0, 0.0, 0.0, 0.0, 1.0, 1.0, 1.0, 1.0, 0.0, 0.0, 0.0, 0.0, 1.0, 1.0, 1.0, 1.0, 0.0, 0.0, 0.0, 0.0, 1.0, 10.0, -0.5, 10.0, 1.0, 0.0, 1.0, 0.0, -0.5, 0.7978, 1.0, 1.0, 0.0, 0.0, 0.0, 0.1685, 1.0, 0.0, 1.0, 0.0, -0.5, 1.0, -0.5, 1.0, 1.0, 0.9509, 1.0, 1.17, 0.0, 0.5382, 0.0, 0.7235, 1.0, 0.7978, 1.0, 1.0, 0.0, 0.0, 0.0, 0.1685, 1.0, 1.0, 1.0, 1.0, 0.0, 0.0, 0.0, 0.0, 1.0, 0.0, 1.0, 1.0, 1.0, 1.0, 0.0, 0.0, 0.0, 0.0, 0.02602, 0.08056, 0.0256, 0.08056, -0.58, 0.0, -0.58, 1.0, -0.5, 1.0, 1.0, 0.0, 1.0, 0.0, -0.5, 1.0, -0.5, 1.0, 1.0, 0.0, 1.0, 0.0, -0.5, 1.0, 1.0, 1.0, 0.0, 0.0, 0.0, 0.0, 1.0, 18.0, 1.0, 0.0, 1.0, 0.0, 0.0, 18.0, 0.0, 1.0, -0.5, 1.0, 1.0, 0.0, 1.0, 0.0, -0.5, 10.0, 0.0, 0.0, 0.0, 0.0, 1.0, 10.0, 1.0, 2.548, 0.0, 0.0, 0.0, 0.0, 1.0, 1.577, 1.0, 0.0, 1.0, 0.0, 1.0, 1.577, 1.0, 1.0, -0.5, 1.0, 1.0, 0.0, 1.0, 0.0, -0.5, 0.7805, -0.5, 0.7978, 1.0, 0.1685, 1.0, 0.177, -0.5079, 0.9504, -0.5, 0.9509, 1.0, 0.7235, 1.0, 0.7152, -0.5079, 0.0, 0.0, 2.67, 0.0, 1.577, 1.0, 0.0, 1.0, 0.0, 1.0, 1.577, 1.0, 0.0, 1.0, 0.7805, -0.5, 0.7978, 1.0, 0.1685, 1.0, 0.177, -0.5079, 0.0, 1.0, 0.0, 0.0, 1.0, 0.0, 1.0, 1.0, 0.0, -0.4979, 0.25, -0.4979, 0.25, 0.0, 0.0, 0.0, 0.0, -0.5, 0.0, 1.0, 1.0, 1.0, 1.0, -0.5, 1.0, 1.0, 0.0, 1.0, 0.0, 0.0, 1.0, 0.0, 0.0, 1.0, 4.0, 1.0, 3.88, 0.0, 0.09349, 0.0, 0.0, -0.5, 0.0, 1.0, 1.0, 1.0, 1.0, -0.5, 0.177, -0.5079, 0.1685, 1.0, 0.7978, 1.0, 0.7805, -0.5, 1.0, 1.0, 1.0, -0.5, 0.0, -0.5, 0.0, 1.0, 0.0, -0.5, 0.0, 1.0, 10.0, 1.0, 10.0, -0.5, 0.0, 0.0, 10.0, 0.0, 10.0, 1.0, 0.0, 1.0, 0.0, 1.0, 0.0, 0.0, 1.0, 0.0, 1.0, 1.0, 4.0, 1.0, 0.0, 1.0, 0.09349, 0.0, 3.88, 0.0, 4.0, 1.0, 2.0, 1.0, 2.045, 0.0, 3.938, 0.0, 0.0, 1.0, 1.0, 1.0, 1.0, 0.0, 0.0, 0.0, 0.0, 1.0, 0.0, 0.0, 1.0, 0.0, 1.0, 1.0, 4.0, 1.0, 0.0, 1.0, 0.09349, 0.0, 3.88, 0.0, 0.0, 1.0, 1.0, 1.0, 1.0, 0.0, 0.0, 0.0, 0.7235, 1.0, 0.9509, 1.0, 1.17, 0.0, 0.5382, 0.0, 0.1685, 1.0, 0.7978, 1.0, 1.0, 0.0, 0.0, 0.0, 0.0, 1.0, 10.0, 1.0, 10.0, 0.0, 0.0, 0.0, 0.0, 1.0, 1.0, 1.0, 1.0, 0.0, 0.0, 0.0, 0.0, 0.0, 10.0, 0.0, 10.0, 1.0, 0.0, 1.0, 0.0, -0.5, 0.0, 1.0, 1.0, 1.0, 1.0, -0.5, 0.177, -0.5079, 0.1685, 1.0, 0.7978, 1.0, 0.7805, -0.5, 2.0, 1.0, 4.0, 1.0, 3.938, 0.0, 2.045, 0.0, 0.7152, -0.5079, 0.7235, 1.0, 0.9509, 1.0, 0.9504, -0.5, 0.25, -0.5, 0.0, 0.0, 0.0, 1.0, 0.0, 0.02602, 0.08056, 0.0256, 0.08056, -0.58, 0.0, -0.58, 0.0, 1.0, 0.25, 1.0, 0.25, 0.0, 0.0, 0.0, 0.0, 0.02602, 0.08056, 0.0256, 0.08056, -0.58, 0.0, -0.58, 0.0, 1.0, 0.0, 0.0, 1.0, 0.0, 1.0, 1.0, 0.7235, 1.0, 0.5382, 0.0, 1.17, 0.0, 0.9509, 1.0, 0.0, 1.0, 0.0, 0.0, 1.0, 0.0, 1.0, 1.0, 0.0, 1.0, 0.0, 0.0, 1.0, 0.0, 1.0, 1.0, 0.0, 1.0, 0.0, 0.0, 1.0, 0.0, 1.0, 1.0, 1.0, 0.0, 0.0, 0.0, 0.0, 1.0, 0.0, -0.5, 0.0, 1.0, 1.0, 1.0, 1.0, -0.5, 0.0, 1.0, 0.0, 0.0, 1.0, 0.0, 1.0, 1.0, 0.0, -0.4979, 0.25, -0.4979, 0.25, 0.0, 0.0, 0.0, 0.0, -0.5, 0.0, 1.0, 1.0, 1.0, 1.0, -0.5, 0.1685, 1.0, 0.0, 0.0, 1.0, 0.0, 0.7978, 1.0, 0.7978, 1.0, 0.1685, 1.0, 0.0, 0.0, 1.0, 0.0, 0.0, 1.0, 0.0, 0.0, 1.0, 0.0, 1.0, 1.0, 0.0, 1.0, 1.0, 1.0, 1.0, 0.0, 0.0, 0.0, 0.7478, 1.012, 0.7478, 0.333, 1.0, 0.2505, 1.0, 1.027, 1.0, 1.027, 1.0, 0.2505, 0.7478, 0.333, 0.7478, 1.012, 1.0, 0.2505, 1.0, 1.027, 0.7478, 1.012, 0.7478, 0.333, 1.0, 0.1286, 0.2143, 0.1286, 0.2143, 0.9081, 1.0, 0.9081, 1.0, 0.1286, 0.2143, 0.1286, 0.2143, 0.9081, 1.0, 0.9081, 0.7478, 0.333, 0.7478, 1.012, 1.0, 1.027, 1.0, 0.3372, 0.7478, 0.333, 0.7478, 1.012, 1.0, 1.027, 1.0, 0.2505, 0.7478, 1.012, 0.7478, 0.333, 1.0, 0.3372, 1.0, 1.027, 1.0, 0.1448, 0.0, 0.1448, 0.0, 0.9086, 1.0, 0.9086, 1.0, 0.0, 0.0, 0.0, 0.0, 1.0, 1.0, 1.0, 1.0, 0.0, 0.0, 0.0, 0.0, 1.0, 1.0, 1.0, 1.0, 0.0, 0.0, 0.0, 0.0, 1.0, 1.0, 1.0, 1.0, 0.0, 0.0, 0.0, 0.0, 1.0, 1.0, 1.0, 1.0, 0.0, 0.0, 0.0, 0.0, 1.0, 1.0, 1.0, 1.0, 0.1448, 0.0, 0.1448, 0.0, 0.9086, 1.0, 0.9086, 1.0, 0.1448, 0.0, 0.1448, 0.0, 0.9086, 1.0, 0.9086, 1.0, 0.9086, 0.0, 0.9086, 0.0, 0.1448, 1.0, 0.1448, 1.308, 0.9796, 1.691, 0.9796, 1.845, 0.4861, 1.768, -0.007291, 1.231, -0.007291, 1.155, 0.4861, 1.0, 0.1448, 0.0, 0.1448, 0.0, 0.9086, 1.0, 0.9086, 0.0, 0.1448, 0.0, 0.9086, 1.0, 0.9086, 1.0, 0.1448, 1.0, 0.1448, 0.0, 0.1448, 0.0, 0.9086, 1.0, 0.9086, 1.845, 0.4861, 1.691, 0.9796, 1.308, 0.9796, 1.155, 0.4861, 1.231, -0.007291, 1.768, -0.007291, 0.7478, 1.012, 0.7478, 0.333, 1.0, 0.2505, 1.0, 1.027, 1.0, 1.027, 1.0, 0.2505, 0.7478, 0.333, 0.7478, 1.012, 1.0, 0.2505, 1.0, 1.027, 0.7478, 1.012, 0.7478, 0.333, 1.0, 0.1286, 0.2143, 0.1286, 0.2143, 0.9081, 1.0, 0.9081, 1.0, 0.1286, 0.2143, 0.1286, 0.2143, 0.9081, 1.0, 0.9081, 0.7478, 0.333, 0.7478, 1.012, 1.0, 1.027, 1.0, 0.3372, 0.7478, 0.333, 0.7478, 1.012, 1.0, 1.027, 1.0, 0.2505, 0.7478, 1.012, 0.7478, 0.333, 1.0, 0.3372, 1.0, 1.027, 1.0, 0.1448, 0.0, 0.1448, 0.0, 0.9086, 1.0, 0.9086, 1.0, 0.0, 0.0, 0.0, 0.0, 1.0, 1.0, 1.0, 1.0, 0.0, 0.0, 0.0, 0.0, 1.0, 1.0, 1.0, 1.0, 0.0, 0.0, 0.0, 0.0, 1.0, 1.0, 1.0, 1.0, 0.0, 0.0, 0.0, 0.0, 1.0, 1.0, 1.0, 1.0, 0.0, 0.0, 0.0, 0.0, 1.0, 1.0, 1.0, 1.0, 0.9086, 0.0, 0.9086, 0.0, 0.1448, 1.0, 0.1448, 1.0, 0.9086, 0.0, 0.9086, 0.0, 0.1448, 1.0, 0.1448, 1.0, 0.1448, 0.0, 0.1448, 0.0, 0.9086, 1.0, 0.9086, 1.308, 0.9796, 1.691, 0.9796, 1.845, 0.4861, 1.768, -0.007291, 1.231, -0.007291, 1.155, 0.4861, 1.0, 0.1448, 0.0, 0.1448, 0.0, 0.9086, 1.0, 0.9086, 0.0, 0.1448, 0.0, 0.9086, 1.0, 0.9086, 1.0, 0.1448, 1.0, 0.1448, 0.0, 0.1448, 0.0, 0.9086, 1.0, 0.9086, 1.845, 0.4861, 1.691, 0.9796, 1.308, 0.9796, 1.155, 0.4861, 1.231, -0.007291, 1.768, -0.007291, 1.0, 0.1448, 0.0, 0.1448, 0.0, 0.9086, 1.0, 0.9086, 1.0, 0.0, 0.0, 0.0, 0.0, 1.0, 1.0, 1.0, 1.0, 0.0, 0.0, 0.0, 0.0, 1.0, 1.0, 1.0, 1.0, 0.0, 0.0, 0.0, 0.0, 1.0, 1.0, 1.0, 1.0, 0.0, 0.0, 0.0, 0.0, 1.0, 1.0, 1.0, 1.0, 0.0, 0.0, 0.0, 0.0, 1.0, 1.0, 1.0, 1.0, 0.1448, 0.0, 0.1448, 0.0, 0.9086, 1.0, 0.9086, 1.0, 0.1448, 0.0, 0.1448, 0.0, 0.9086, 1.0, 0.9086, 1.0, 0.9086, 0.0, 0.9086, 0.0, 0.1448, 1.0, 0.1448, 1.845, 0.4861, 1.691, 0.9796, 1.308, 0.9796, 1.155, 0.4861, 1.231, -0.007291, 1.768, -0.007291, 1.0, 1.0, 0.0, 0.0, 0.0, 1.0, 1.0, 1.0, 0.0, 0.0, 0.0, 1.0, 0.0, 0.1448, 0.0, 0.9086, 1.0, 0.9086, 1.0, 0.1448, 1.0, 0.1448, 0.0, 0.1448, 0.0, 0.9086, 1.0, 0.9086, 1.0, 0.1448, 0.0, 0.1448, 0.0, 0.9086, 1.0, 0.9086, 1.308, 0.9796, 1.691, 0.9796, 1.845, 0.4861, 1.768, -0.007291, 1.231, -0.007291, 1.155, 0.4861, 1.0, 2.0, 1.0, 0.0, 0.0, 0.0, 0.0, 2.0, 1.0, 0.0, 1.0, 2.0, 0.0, 2.0, 0.0, 0.0, 1.0, 2.0, 1.0, 0.0, 0.0, 0.0, 0.0, 2.0, 0.0, 2.0, 1.0, 2.0, 1.0, 0.0, 0.0, 0.0, 1.0, 0.0, 1.0, 2.0, 0.0, 2.0, 0.0, 0.0, 1.0, 0.0, 0.0, 0.0, 0.0, 2.0, 1.0, 2.0, 0.4733, 0.125, 0.0, 0.125, 0.0, 0.25, 0.4733, 0.25, 0.4733, 0.25, 0.0, 0.25, 0.0, 0.375, 0.4733, 0.375, 0.4733, 0.375, 0.0, 0.375, 0.0, 0.5, 0.4733, 0.5, 0.4733, 0.75, 0.0, 0.75, 0.0, 0.875, 0.4733, 0.875, 0.4733, 0.5, 0.0, 0.5, 0.0, 1.5, 0.4733, 1.5, 0.4733, 0.625, 0.0, 0.625, 0.0, 0.75, 0.4733, 0.75, 0.4733, 0.5, 0.0, 0.5, 0.0, 0.625, 0.4733, 0.625, 0.4733, 0.0, 0.0, 0.0, 0.0, 0.125, 0.4733, 0.125, 0.0, 0.5, 1.0, 0.5, 1.0, 0.75, 0.0, 0.75, 0.0, 0.75, 1.0, 0.75, 1.0, 1.0, 0.0, 1.0, 0.0, 1.25, 1.0, 1.25, 1.0, 2.0, 0.0, 2.0, 0.0, 0.5, 1.0, 0.5, 1.0, 0.75, 0.0, 0.75, 0.0, 0.25, 1.0, 0.25, 1.0, 0.5, 0.0, 0.5, 0.0, 0.0, 1.0, 0.0, 1.0, 1.25, 0.0, 1.25, 1.0, 1.0, 0.0, 1.0, 0.2081, 0.0, 1.0, 0.0, 0.0, 0.0, 0.2081, 0.0, 0.0, 1.0, 0.0, 0.0, 1.0, 0.0, 1.0, 0.25, 0.0, 0.25, 0.0, 0.25, 1.0, 0.25, 1.0, 0.5, 0.0, 0.5, 0.0, 0.75, 1.0, 0.75, 1.0, 1.0, 0.0, 1.0, 0.0, 0.0, 1.0, 0.0, 1.0, 3.0, 0.0, 3.0, 0.0, 0.0, 1.0, 0.0, 1.0, 4.0, 0.0, 4.0, 1.0, 0.0, 1.0, 2.0, 0.0, 2.0, 0.0, 0.0, 0.0, 0.0, 1.0, 0.0, 1.0, 0.25, 0.0, 0.25, 0.0, 2.0, 0.0, 0.0, 1.0, 0.0, 1.0, 2.0, 0.0, 0.02602, 0.08056, 0.0256, 0.08056, -0.58, 0.0, -0.58, 1.0, 2.0, 0.0, 2.0, 0.0, 0.0, 1.0, 0.0, 1.0, 0.0, 0.0, 0.0, 0.0, 2.0, 1.0, 2.0, 1.0, 2.0, 0.0, 2.0, 0.0, 0.0, 1.0, 0.0, 0.0, 2.0, 0.0, 0.0, 1.0, 0.0, 1.0, 2.0, 1.0, 0.0, 0.0, 0.0, 0.0, 2.0, 1.0, 2.0, 1.0, 0.0, 1.0, 2.0, 0.0, 2.0, 0.0, 0.0])
me_track17_pmd0_mesh_025.materials.append(mat_trackset00_trk_64chevback)
me_track17_pmd0_mesh_025.materials.append(mat_trackset00_trk_sidewall_grass)
me_track17_pmd0_mesh_025.materials.append(mat_trackset00_trk_c1_straight)
me_track17_pmd0_mesh_025.materials.append(mat_trackset00_trk_64chevrons)
me_track17_pmd0_mesh_025.materials.append(mat_trackset00_trk_tubeglass)
me_track17_pmd0_mesh_025.materials.append(mat_trackset00_trk_pitfloor)
me_track17_pmd0_mesh_025.materials.append(mat_trackset00_trk_pitwall)
me_track17_pmd0_mesh_025.materials.append(mat_trackset00_trk_pitmetal)
me_track17_pmd0_mesh_025.materials.append(mat_trackset00_trk_pitchevrons)
me_track17_pmd0_mesh_025.materials.append(mat_trackset00_trk_startline)
me_track17_pmd0_mesh_025.use_remesh_preserve_volume = False
me_track17_pmd0_mesh_025.use_remesh_preserve_attributes = False
me_track17_pmd0_mesh_025.use_mirror_vertex_groups = False
me_track17_pmd0_mesh_025.update()
me_track17_pmd0_mesh_001 = bpy.data.meshes.new('TRACK17.PMD0.mesh.001')
me_track17_pmd0_mesh_001.from_pydata([(-15.04, -14.55, 1.0), (-16.04, -14.55, 2.0), (-16.54, -14.55, 0.0), (-15.04, -14.55, 2.0), (16.46, -14.55, 0.0), (15.96, -14.55, 2.0), (14.96, -14.55, 2.0), (14.96, -14.55, 1.0)], [], [(7, 4, 5, 6), (2, 0, 3, 1), (2, 4, 7, 0)])
me_track17_pmd0_mesh_001.polygons.foreach_set('material_index', [9, 9, 9])
_uv = me_track17_pmd0_mesh_001.uv_layers.new(name='UVMap')
_uv.uv.foreach_set('vector', [0.4516, 0.3227, 0.4943, 0.2704, 0.4858, 0.3731, 0.4602, 0.3726, 0.4943, 0.2704, 0.4516, 0.3227, 0.4602, 0.3726, 0.4858, 0.3731, 0.4697, 0.2715, 0.02285, 0.2716, 0.04274, 0.3351, 0.4507, 0.3349])
me_track17_pmd0_mesh_001.materials.append(mat_trackset00_trk_64chevback)
me_track17_pmd0_mesh_001.materials.append(mat_trackset00_trk_sidewall_grass)
me_track17_pmd0_mesh_001.materials.append(mat_trackset00_trk_c1_straight)
me_track17_pmd0_mesh_001.materials.append(mat_trackset00_trk_64chevrons)
me_track17_pmd0_mesh_001.materials.append(mat_trackset00_trk_tubeglass)
me_track17_pmd0_mesh_001.materials.append(mat_trackset00_trk_pitfloor)
me_track17_pmd0_mesh_001.materials.append(mat_trackset00_trk_pitwall)
me_track17_pmd0_mesh_001.materials.append(mat_trackset00_trk_pitmetal)
me_track17_pmd0_mesh_001.materials.append(mat_trackset00_trk_pitchevrons)
me_track17_pmd0_mesh_001.materials.append(mat_trackset00_trk_startline)
me_track17_pmd0_mesh_001.use_remesh_preserve_volume = False
me_track17_pmd0_mesh_001.use_remesh_preserve_attributes = False
me_track17_pmd0_mesh_001.use_mirror_vertex_groups = False
me_track17_pmd0_mesh_001.update()
me_track17_pmd0_mesh_002 = bpy.data.meshes.new('TRACK17.PMD0.mesh.002')
me_track17_pmd0_mesh_002.from_pydata([(-15.04, 60.45, 2.0), (-15.04, 60.45, 1.0), (-16.04, 60.45, 2.0), (-16.54, 60.45, 0.0), (15.96, 60.45, 2.0), (16.46, 60.45, 0.0), (14.96, 60.45, 2.0), (14.96, 60.45, 1.0)], [], [(1, 3, 2, 0), (5, 7, 6, 4), (5, 3, 1, 7)])
me_track17_pmd0_mesh_002.polygons.foreach_set('material_index', [9, 9, 9])
_uv = me_track17_pmd0_mesh_002.uv_layers.new(name='UVMap')
_uv.uv.foreach_set('vector', [0.4516, 0.3227, 0.4943, 0.2704, 0.4858, 0.3731, 0.4602, 0.3726, 0.4943, 0.2704, 0.4516, 0.3227, 0.4602, 0.3726, 0.4858, 0.3731, 0.4697, 0.2715, 0.02285, 0.2716, 0.04274, 0.3351, 0.4507, 0.3349])
me_track17_pmd0_mesh_002.materials.append(mat_trackset00_trk_64chevback)
me_track17_pmd0_mesh_002.materials.append(mat_trackset00_trk_sidewall_grass)
me_track17_pmd0_mesh_002.materials.append(mat_trackset00_trk_c1_straight)
me_track17_pmd0_mesh_002.materials.append(mat_trackset00_trk_64chevrons)
me_track17_pmd0_mesh_002.materials.append(mat_trackset00_trk_tubeglass)
me_track17_pmd0_mesh_002.materials.append(mat_trackset00_trk_pitfloor)
me_track17_pmd0_mesh_002.materials.append(mat_trackset00_trk_pitwall)
me_track17_pmd0_mesh_002.materials.append(mat_trackset00_trk_pitmetal)
me_track17_pmd0_mesh_002.materials.append(mat_trackset00_trk_pitchevrons)
me_track17_pmd0_mesh_002.materials.append(mat_trackset00_trk_startline)
me_track17_pmd0_mesh_002.use_remesh_preserve_volume = False
me_track17_pmd0_mesh_002.use_remesh_preserve_attributes = False
me_track17_pmd0_mesh_002.use_mirror_vertex_groups = False
me_track17_pmd0_mesh_002.update()

# ---- objects
ob_main = bpy.data.objects.new('main', me_track17_pmd0_mesh_025)
ob_z = bpy.data.objects.new('z', None)
ob_z1 = bpy.data.objects.new('z1', None)
ob_empty = bpy.data.objects.new('Empty', None)
ob_empty_001 = bpy.data.objects.new('Empty.001', None)
ob_empty_002 = bpy.data.objects.new('Empty.002', None)
ob_empty_003 = bpy.data.objects.new('Empty.003', None)
ob_empty_004 = bpy.data.objects.new('Empty.004', None)
ob_empty_005 = bpy.data.objects.new('Empty.005', None)
ob_empty_007 = bpy.data.objects.new('Empty.007', None)
ob_empty_008 = bpy.data.objects.new('Empty.008', None)
ob_empty_009 = bpy.data.objects.new('Empty.009', None)
ob_empty_010 = bpy.data.objects.new('Empty.010', None)
ob_empty_011 = bpy.data.objects.new('Empty.011', None)
ob_empty_012 = bpy.data.objects.new('Empty.012', None)
ob_empty_013 = bpy.data.objects.new('Empty.013', None)
ob_empty_014 = bpy.data.objects.new('Empty.014', None)
ob_empty_015 = bpy.data.objects.new('Empty.015', None)
ob_empty_016 = bpy.data.objects.new('Empty.016', None)
ob_empty_017 = bpy.data.objects.new('Empty.017', None)
ob_empty_018 = bpy.data.objects.new('Empty.018', None)
ob_empty_019 = bpy.data.objects.new('Empty.019', None)
ob_empty_020 = bpy.data.objects.new('Empty.020', None)
ob_empty_021 = bpy.data.objects.new('Empty.021', None)
ob_empty_022 = bpy.data.objects.new('Empty.022', None)
ob_empty_024 = bpy.data.objects.new('Empty.024', None)
ob_pitlane = bpy.data.objects.new('pitlane', None)
ob_5 = bpy.data.objects.new('5', None)
ob_6 = bpy.data.objects.new('6', None)
ob_empty_023 = bpy.data.objects.new('Empty.023', None)
ob_enda = bpy.data.objects.new('endA', me_track17_pmd0_mesh_001)
ob_endb = bpy.data.objects.new('endB', me_track17_pmd0_mesh_002)

# ---- transforms, parenting, visibility, modifiers, constraints
ob_main.location = (0.0, 0.0, 0.0)
ob_main.lineart.crease_threshold = 0.0
ob_z.location = (-0.04492, -14.55, 0.0)
ob_z1.location = (-0.04475, 60.45, 0.0)
ob_empty.parent = ob_empty_004
ob_empty.location = (-15.04, -11.69, 1.0)
ob_empty_001.parent = ob_empty_004
ob_empty_001.location = (-15.04, 50.25, 1.0)
ob_empty_002.parent = ob_empty_005
ob_empty_002.location = (14.96, -12.06, 1.0)
ob_empty_003.parent = ob_empty_005
ob_empty_003.location = (14.96, 49.61, 1.0)
ob_empty_004.parent = ob_z
ob_empty_004.matrix_parent_inverse = Matrix(((1.0, -0.0, 0.0, 0.04492), (-0.0, 1.0, -0.0, 14.55), (-0.0, 0.0, 1.0, -0.0), (-0.0, 0.0, -0.0, 1.0)))
ob_empty_004.location = (0.0, 0.0, 0.0)
ob_empty_005.parent = ob_z
ob_empty_005.matrix_parent_inverse = Matrix(((1.0, -0.0, 0.0, 0.04492), (-0.0, 1.0, -0.0, 14.55), (-0.0, 0.0, 1.0, -0.0), (-0.0, 0.0, -0.0, 1.0)))
ob_empty_005.location = (0.0, 0.0, 0.0)
ob_empty_007.parent = ob_pitlane
ob_empty_007.location = (40.45, 87.35, 13.42)
ob_empty_008.parent = ob_pitlane
ob_empty_008.location = (42.9, 97.45, 16.0)
ob_empty_009.parent = ob_pitlane
ob_empty_009.location = (41.73, 107.9, 16.0)
ob_empty_010.parent = ob_pitlane
ob_empty_010.location = (35.05, 113.8, 16.0)
ob_empty_011.parent = ob_pitlane
ob_empty_011.location = (27.55, 115.5, 16.0)
ob_empty_012.parent = ob_pitlane
ob_empty_012.location = (23.0, 115.5, 16.0)
ob_empty_013.parent = ob_pitlane
ob_empty_013.location = (14.47, 111.8, 16.0)
ob_empty_014.parent = ob_pitlane
ob_empty_014.location = (0.4382, 115.2, 16.0)
ob_empty_015.parent = ob_pitlane
ob_empty_015.location = (-7.214, 107.7, 16.0)
ob_empty_016.parent = ob_pitlane
ob_empty_016.location = (-14.28, 107.6, 16.0)
ob_empty_017.parent = ob_pitlane
ob_empty_017.location = (-20.49, 107.3, 16.0)
ob_empty_018.parent = ob_pitlane
ob_empty_018.location = (-27.49, 107.8, 16.0)
ob_empty_019.parent = ob_pitlane
ob_empty_019.location = (-37.06, 113.6, 16.0)
ob_empty_020.parent = ob_pitlane
ob_empty_020.location = (-36.74, 121.7, 16.0)
ob_empty_021.parent = ob_pitlane
ob_empty_021.location = (-35.98, 127.0, 16.0)
ob_empty_022.parent = ob_pitlane
ob_empty_022.location = (-33.5, 134.2, 13.42)
ob_empty_024.parent = ob_pitlane
ob_empty_024.location = (-15.04, 180.6, 3.0)
ob_pitlane.parent = ob_z
ob_pitlane.matrix_parent_inverse = Matrix(((1.0, -0.0, 0.0, 0.04492), (-0.0, 1.0, -0.0, 14.55), (-0.0, 0.0, 1.0, -0.0), (-0.0, 0.0, -0.0, 1.0)))
ob_pitlane.location = (0.0, 0.0, 0.0)
ob_5.parent = ob_pitlane
ob_5.location = (0.0, 0.0, 0.0)
ob_6.parent = ob_pitlane
ob_6.location = (27.75, 56.39, 1.236)
ob_empty_023.parent = ob_pitlane
ob_empty_023.location = (-22.55, 162.1, 3.0)
ob_enda.parent = ob_main
ob_enda.location = (0.0, 0.0, 0.0)
ob_enda.lineart.crease_threshold = 0.0
ob_endb.parent = ob_main
ob_endb.location = (0.0, 0.0, 0.0)
ob_endb.lineart.crease_threshold = 0.0

# ---- collection membership
col_collection.objects.link(ob_main)
col_collection.objects.link(ob_z)
col_collection.objects.link(ob_z1)
col_collection.objects.link(ob_empty)
col_collection.objects.link(ob_empty_001)
col_collection.objects.link(ob_empty_002)
col_collection.objects.link(ob_empty_003)
col_collection.objects.link(ob_empty_004)
col_collection.objects.link(ob_empty_005)
col_collection.objects.link(ob_empty_007)
col_collection.objects.link(ob_empty_008)
col_collection.objects.link(ob_empty_009)
col_collection.objects.link(ob_empty_010)
col_collection.objects.link(ob_empty_011)
col_collection.objects.link(ob_empty_012)
col_collection.objects.link(ob_empty_013)
col_collection.objects.link(ob_empty_014)
col_collection.objects.link(ob_empty_015)
col_collection.objects.link(ob_empty_016)
col_collection.objects.link(ob_empty_017)
col_collection.objects.link(ob_empty_018)
col_collection.objects.link(ob_empty_019)
col_collection.objects.link(ob_empty_020)
col_collection.objects.link(ob_empty_021)
col_collection.objects.link(ob_empty_022)
col_collection.objects.link(ob_empty_024)
col_collection.objects.link(ob_pitlane)
col_collection.objects.link(ob_5)
col_collection.objects.link(ob_6)
col_collection.objects.link(ob_empty_023)
col_collection.objects.link(ob_enda)
col_collection.objects.link(ob_endb)

# ---- scene / render settings (as saved in the file)
scene.frame_start = 1; scene.frame_end = 250; scene.frame_set(1)
scene.render.engine = 'BLENDER_EEVEE_NEXT'
scene.cycles.sampling_pattern = 'TABULATED_SOBOL'
scene.cycles.use_light_tree = False
scene.view_settings.view_transform = 'Filmic'
bpy.context.view_layer.update()

# ---- added for rendering (the .blend has no active camera and no usable light): camera, sun
cam_auto = bpy.data.cameras.new('AutoCamera')
cam_auto.lens = 50.0
cam_auto.sensor_width = 36.0
cam_auto.clip_end = 4200.75
ob_auto_camera = bpy.data.objects.new('AutoCamera', cam_auto)
scene.collection.objects.link(ob_auto_camera)
ob_auto_camera.location = (240.987, -182.088, 203.988)
ob_auto_camera.rotation_euler = (1.09748, -7.21219e-08, 0.694738)
scene.camera = ob_auto_camera
light_auto_sun = bpy.data.lights.new('AutoSun', 'SUN')
light_auto_sun.energy = 3.0
light_auto_sun.angle = 0.0523599
ob_auto_sun = bpy.data.objects.new('AutoSun', light_auto_sun)
scene.collection.objects.link(ob_auto_sun)
ob_auto_sun.rotation_euler = (0.872665, 0.174533, 0.523599)
bpy.context.view_layer.update()
